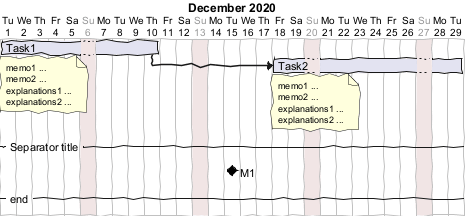

The diagram above was rendered by PlantUML. Its source (embedded in the PNG):
@startgantt
!option handwritten true 
hide footbox
Project starts the 2020-12-01

[Task1] lasts 9 days
sunday are closed

note bottom
  memo1 ...
  memo2 ...
  explanations1 ...
  explanations2 ...
end note

[Task2] lasts 10 days
[Task2] starts 7 days after [Task1]'s end
note bottom
  memo1 ...
  memo2 ...
  explanations1 ...
  explanations2 ...
end note
-- Separator title --
[M1] happens on 5 days after [Task1]'s end

-- end --
@endgantt